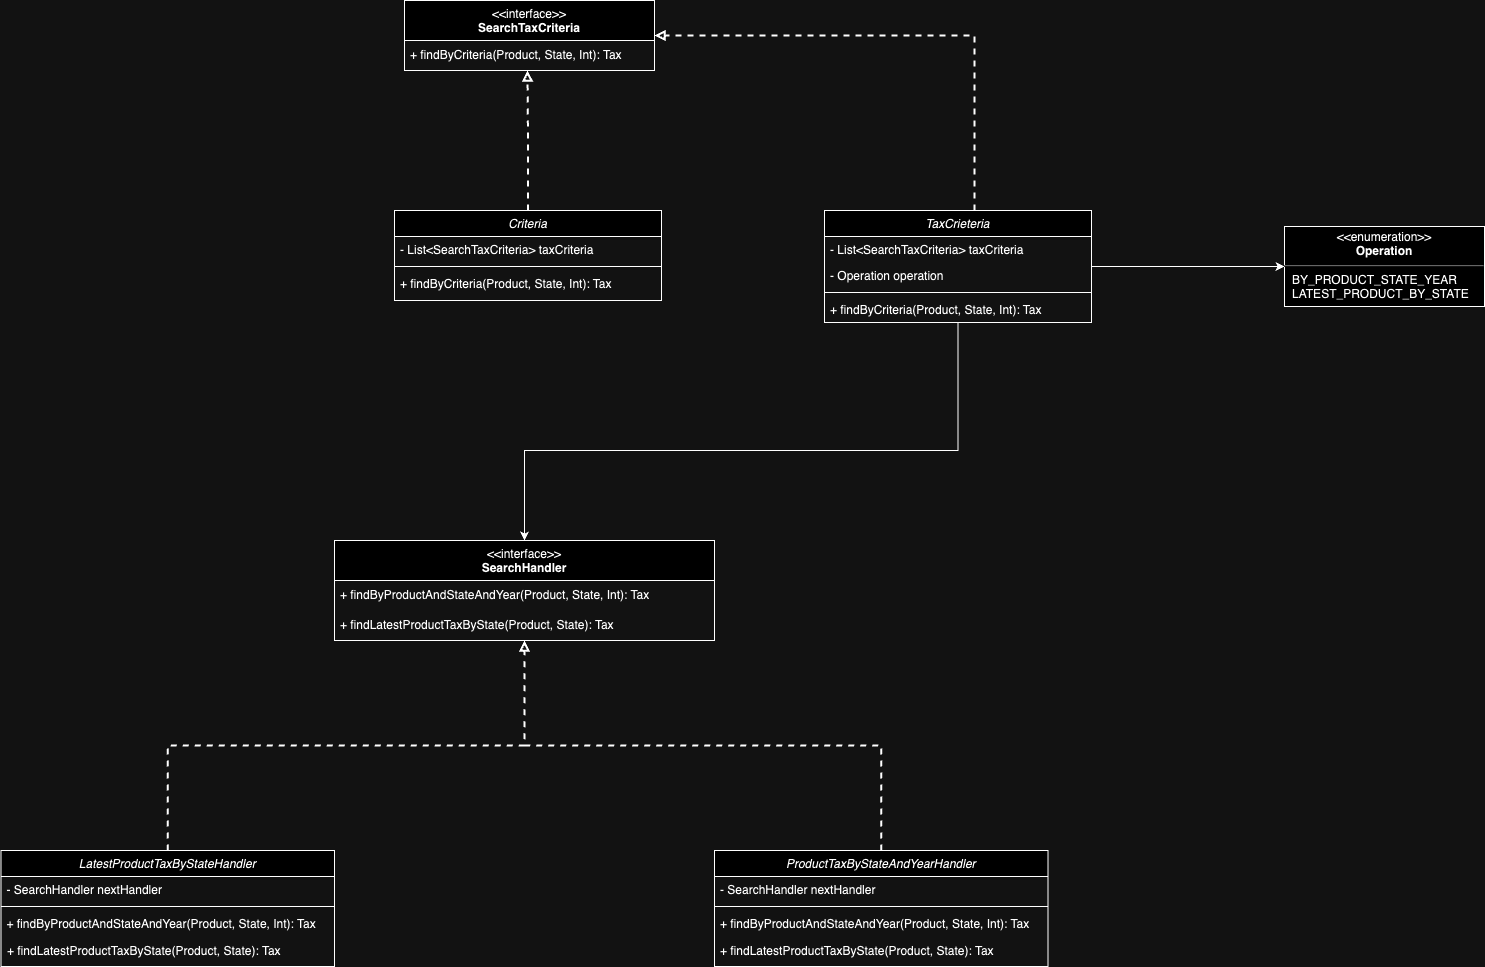

The diagram above was exported from draw.io. Its source (the exported page's mxGraphModel, read from the mxfile embedded in the PNG):
<mxGraphModel dx="1434" dy="1930" grid="1" gridSize="10" guides="1" tooltips="1" connect="1" arrows="1" fold="1" page="1" pageScale="1" pageWidth="827" pageHeight="1169" math="0" shadow="0">
  <root>
    <mxCell id="0" />
    <mxCell id="1" parent="0" />
    <mxCell id="2" value="&amp;lt;&amp;lt;interface&amp;gt;&amp;gt;&lt;br&gt;&lt;b&gt;SearchTaxCriteria&lt;/b&gt;" style="swimlane;fontStyle=0;align=center;verticalAlign=top;childLayout=stackLayout;horizontal=1;startSize=40;horizontalStack=0;resizeParent=1;resizeParentMax=0;resizeLast=0;collapsible=0;marginBottom=0;html=1;whiteSpace=wrap;" vertex="1" parent="1">
      <mxGeometry x="570" y="-150" width="250" height="70" as="geometry" />
    </mxCell>
    <mxCell id="3" value="+ findByCriteria&lt;span style=&quot;background-color: initial;&quot;&gt;(Product, State, Int): Tax&lt;/span&gt;" style="text;html=1;strokeColor=none;fillColor=none;align=left;verticalAlign=middle;spacingLeft=4;spacingRight=4;overflow=hidden;rotatable=0;points=[[0,0.5],[1,0.5]];portConstraint=eastwest;whiteSpace=wrap;" vertex="1" parent="2">
      <mxGeometry y="40" width="250" height="30" as="geometry" />
    </mxCell>
    <mxCell id="4" value="Criteria" style="swimlane;fontStyle=2;align=center;verticalAlign=top;childLayout=stackLayout;horizontal=1;startSize=26;horizontalStack=0;resizeParent=1;resizeLast=0;collapsible=1;marginBottom=0;rounded=0;shadow=0;strokeWidth=1;" vertex="1" parent="1">
      <mxGeometry x="560" y="60" width="267" height="90" as="geometry">
        <mxRectangle x="230" y="140" width="160" height="26" as="alternateBounds" />
      </mxGeometry>
    </mxCell>
    <mxCell id="5" value="- List&lt;SearchTaxCriteria&gt; taxCriteria" style="text;align=left;verticalAlign=top;spacingLeft=4;spacingRight=4;overflow=hidden;rotatable=0;points=[[0,0.5],[1,0.5]];portConstraint=eastwest;" vertex="1" parent="4">
      <mxGeometry y="26" width="267" height="26" as="geometry" />
    </mxCell>
    <mxCell id="6" value="" style="line;html=1;strokeWidth=1;align=left;verticalAlign=middle;spacingTop=-1;spacingLeft=3;spacingRight=3;rotatable=0;labelPosition=right;points=[];portConstraint=eastwest;" vertex="1" parent="4">
      <mxGeometry y="52" width="267" height="8" as="geometry" />
    </mxCell>
    <mxCell id="7" value="+ findByCriteria(Product, State, Int): Tax" style="text;align=left;verticalAlign=top;spacingLeft=4;spacingRight=4;overflow=hidden;rotatable=0;points=[[0,0.5],[1,0.5]];portConstraint=eastwest;" vertex="1" parent="4">
      <mxGeometry y="60" width="267" height="26" as="geometry" />
    </mxCell>
    <mxCell id="8" style="edgeStyle=orthogonalEdgeStyle;rounded=0;orthogonalLoop=1;jettySize=auto;html=1;entryX=0.492;entryY=1;entryDx=0;entryDy=0;entryPerimeter=0;dashed=1;endArrow=block;endFill=0;strokeWidth=2;" edge="1" source="4" target="3" parent="1">
      <mxGeometry relative="1" as="geometry" />
    </mxCell>
    <mxCell id="9" value="&amp;lt;&amp;lt;interface&amp;gt;&amp;gt;&lt;br&gt;&lt;b&gt;SearchHandler&lt;/b&gt;" style="swimlane;fontStyle=0;align=center;verticalAlign=top;childLayout=stackLayout;horizontal=1;startSize=40;horizontalStack=0;resizeParent=1;resizeParentMax=0;resizeLast=0;collapsible=0;marginBottom=0;html=1;whiteSpace=wrap;" vertex="1" parent="1">
      <mxGeometry x="500" y="390" width="380" height="100" as="geometry" />
    </mxCell>
    <mxCell id="10" value="+ findByProductAndStateAndYear&lt;span style=&quot;background-color: initial;&quot;&gt;(Product, State, Int): Tax&lt;/span&gt;" style="text;html=1;strokeColor=none;fillColor=none;align=left;verticalAlign=middle;spacingLeft=4;spacingRight=4;overflow=hidden;rotatable=0;points=[[0,0.5],[1,0.5]];portConstraint=eastwest;whiteSpace=wrap;" vertex="1" parent="9">
      <mxGeometry y="40" width="380" height="30" as="geometry" />
    </mxCell>
    <mxCell id="11" value="+ findLatestProductTaxByState&lt;span style=&quot;background-color: initial;&quot;&gt;(Product, State): Tax&lt;/span&gt;" style="text;html=1;strokeColor=none;fillColor=none;align=left;verticalAlign=middle;spacingLeft=4;spacingRight=4;overflow=hidden;rotatable=0;points=[[0,0.5],[1,0.5]];portConstraint=eastwest;whiteSpace=wrap;" vertex="1" parent="9">
      <mxGeometry y="70" width="380" height="30" as="geometry" />
    </mxCell>
    <mxCell id="12" value="LatestProductTaxByStateHandler" style="swimlane;fontStyle=2;align=center;verticalAlign=top;childLayout=stackLayout;horizontal=1;startSize=26;horizontalStack=0;resizeParent=1;resizeLast=0;collapsible=1;marginBottom=0;rounded=0;shadow=0;strokeWidth=1;" vertex="1" parent="1">
      <mxGeometry x="166.5" y="700" width="333.5" height="116" as="geometry">
        <mxRectangle x="230" y="140" width="160" height="26" as="alternateBounds" />
      </mxGeometry>
    </mxCell>
    <mxCell id="13" value="- SearchHandler nextHandler" style="text;align=left;verticalAlign=top;spacingLeft=4;spacingRight=4;overflow=hidden;rotatable=0;points=[[0,0.5],[1,0.5]];portConstraint=eastwest;" vertex="1" parent="12">
      <mxGeometry y="26" width="333.5" height="26" as="geometry" />
    </mxCell>
    <mxCell id="14" value="" style="line;html=1;strokeWidth=1;align=left;verticalAlign=middle;spacingTop=-1;spacingLeft=3;spacingRight=3;rotatable=0;labelPosition=right;points=[];portConstraint=eastwest;" vertex="1" parent="12">
      <mxGeometry y="52" width="333.5" height="8" as="geometry" />
    </mxCell>
    <mxCell id="15" value="+ findByProductAndStateAndYear(Product, State, Int): Tax" style="text;align=left;verticalAlign=top;spacingLeft=4;spacingRight=4;overflow=hidden;rotatable=0;points=[[0,0.5],[1,0.5]];portConstraint=eastwest;" vertex="1" parent="12">
      <mxGeometry y="60" width="333.5" height="26" as="geometry" />
    </mxCell>
    <mxCell id="16" value="+ findLatestProductTaxByState&lt;span style=&quot;background-color: initial;&quot;&gt;(Product, State): Tax&lt;/span&gt;" style="text;html=1;strokeColor=none;fillColor=none;align=left;verticalAlign=middle;spacingLeft=4;spacingRight=4;overflow=hidden;rotatable=0;points=[[0,0.5],[1,0.5]];portConstraint=eastwest;whiteSpace=wrap;" vertex="1" parent="12">
      <mxGeometry y="86" width="333.5" height="30" as="geometry" />
    </mxCell>
    <mxCell id="17" style="edgeStyle=orthogonalEdgeStyle;rounded=0;orthogonalLoop=1;jettySize=auto;html=1;dashed=1;endArrow=block;endFill=0;strokeWidth=2;" edge="1" source="12" target="9" parent="1">
      <mxGeometry relative="1" as="geometry">
        <mxPoint x="630" y="560" as="targetPoint" />
      </mxGeometry>
    </mxCell>
    <mxCell id="18" style="edgeStyle=orthogonalEdgeStyle;rounded=0;orthogonalLoop=1;jettySize=auto;html=1;" edge="1" source="21" target="9" parent="1">
      <mxGeometry relative="1" as="geometry">
        <Array as="points">
          <mxPoint x="1124" y="300" />
          <mxPoint x="690" y="300" />
        </Array>
      </mxGeometry>
    </mxCell>
    <mxCell id="19" style="edgeStyle=orthogonalEdgeStyle;rounded=0;orthogonalLoop=1;jettySize=auto;html=1;" edge="1" source="21" target="32" parent="1">
      <mxGeometry relative="1" as="geometry" />
    </mxCell>
    <mxCell id="20" style="edgeStyle=orthogonalEdgeStyle;rounded=0;orthogonalLoop=1;jettySize=auto;html=1;dashed=1;strokeWidth=2;endArrow=block;endFill=0;" edge="1" source="21" target="2" parent="1">
      <mxGeometry relative="1" as="geometry">
        <Array as="points">
          <mxPoint x="1140" y="-115" />
        </Array>
      </mxGeometry>
    </mxCell>
    <mxCell id="21" value="TaxCrieteria" style="swimlane;fontStyle=2;align=center;verticalAlign=top;childLayout=stackLayout;horizontal=1;startSize=26;horizontalStack=0;resizeParent=1;resizeLast=0;collapsible=1;marginBottom=0;rounded=0;shadow=0;strokeWidth=1;" vertex="1" parent="1">
      <mxGeometry x="990" y="60" width="267" height="112" as="geometry">
        <mxRectangle x="230" y="140" width="160" height="26" as="alternateBounds" />
      </mxGeometry>
    </mxCell>
    <mxCell id="22" value="- List&lt;SearchTaxCriteria&gt; taxCriteria" style="text;align=left;verticalAlign=top;spacingLeft=4;spacingRight=4;overflow=hidden;rotatable=0;points=[[0,0.5],[1,0.5]];portConstraint=eastwest;" vertex="1" parent="21">
      <mxGeometry y="26" width="267" height="26" as="geometry" />
    </mxCell>
    <mxCell id="23" value="- Operation operation" style="text;align=left;verticalAlign=top;spacingLeft=4;spacingRight=4;overflow=hidden;rotatable=0;points=[[0,0.5],[1,0.5]];portConstraint=eastwest;" vertex="1" parent="21">
      <mxGeometry y="52" width="267" height="26" as="geometry" />
    </mxCell>
    <mxCell id="24" value="" style="line;html=1;strokeWidth=1;align=left;verticalAlign=middle;spacingTop=-1;spacingLeft=3;spacingRight=3;rotatable=0;labelPosition=right;points=[];portConstraint=eastwest;" vertex="1" parent="21">
      <mxGeometry y="78" width="267" height="8" as="geometry" />
    </mxCell>
    <mxCell id="25" value="+ findByCriteria(Product, State, Int): Tax" style="text;align=left;verticalAlign=top;spacingLeft=4;spacingRight=4;overflow=hidden;rotatable=0;points=[[0,0.5],[1,0.5]];portConstraint=eastwest;" vertex="1" parent="21">
      <mxGeometry y="86" width="267" height="26" as="geometry" />
    </mxCell>
    <mxCell id="26" value="ProductTaxByStateAndYearHandler" style="swimlane;fontStyle=2;align=center;verticalAlign=top;childLayout=stackLayout;horizontal=1;startSize=26;horizontalStack=0;resizeParent=1;resizeLast=0;collapsible=1;marginBottom=0;rounded=0;shadow=0;strokeWidth=1;" vertex="1" parent="1">
      <mxGeometry x="880" y="700" width="333.5" height="116" as="geometry">
        <mxRectangle x="230" y="140" width="160" height="26" as="alternateBounds" />
      </mxGeometry>
    </mxCell>
    <mxCell id="27" value="- SearchHandler nextHandler" style="text;align=left;verticalAlign=top;spacingLeft=4;spacingRight=4;overflow=hidden;rotatable=0;points=[[0,0.5],[1,0.5]];portConstraint=eastwest;" vertex="1" parent="26">
      <mxGeometry y="26" width="333.5" height="26" as="geometry" />
    </mxCell>
    <mxCell id="28" value="" style="line;html=1;strokeWidth=1;align=left;verticalAlign=middle;spacingTop=-1;spacingLeft=3;spacingRight=3;rotatable=0;labelPosition=right;points=[];portConstraint=eastwest;" vertex="1" parent="26">
      <mxGeometry y="52" width="333.5" height="8" as="geometry" />
    </mxCell>
    <mxCell id="29" value="+ findByProductAndStateAndYear(Product, State, Int): Tax" style="text;align=left;verticalAlign=top;spacingLeft=4;spacingRight=4;overflow=hidden;rotatable=0;points=[[0,0.5],[1,0.5]];portConstraint=eastwest;" vertex="1" parent="26">
      <mxGeometry y="60" width="333.5" height="26" as="geometry" />
    </mxCell>
    <mxCell id="30" value="+ findLatestProductTaxByState&lt;span style=&quot;background-color: initial;&quot;&gt;(Product, State): Tax&lt;/span&gt;" style="text;html=1;strokeColor=none;fillColor=none;align=left;verticalAlign=middle;spacingLeft=4;spacingRight=4;overflow=hidden;rotatable=0;points=[[0,0.5],[1,0.5]];portConstraint=eastwest;whiteSpace=wrap;" vertex="1" parent="26">
      <mxGeometry y="86" width="333.5" height="30" as="geometry" />
    </mxCell>
    <mxCell id="31" style="edgeStyle=orthogonalEdgeStyle;rounded=0;orthogonalLoop=1;jettySize=auto;html=1;dashed=1;endArrow=block;endFill=0;strokeWidth=2;" edge="1" source="26" target="9" parent="1">
      <mxGeometry relative="1" as="geometry">
        <mxPoint x="1106.5" y="490" as="targetPoint" />
      </mxGeometry>
    </mxCell>
    <mxCell id="32" value="&lt;p style=&quot;margin:0px;margin-top:4px;text-align:center;&quot;&gt;&amp;lt;&amp;lt;enumeration&amp;gt;&amp;gt;&lt;br&gt;&lt;b&gt;Operation&lt;/b&gt;&lt;/p&gt;&lt;hr&gt;&lt;p style=&quot;margin:0px;margin-left:8px;text-align:left;&quot;&gt;BY_PRODUCT_STATE_YEAR&lt;br&gt;LATEST_PRODUCT_BY_STATE&lt;/p&gt;" style="shape=rect;html=1;overflow=fill;whiteSpace=wrap;" vertex="1" parent="1">
      <mxGeometry x="1450" y="76" width="200" height="80" as="geometry" />
    </mxCell>
  </root>
</mxGraphModel>